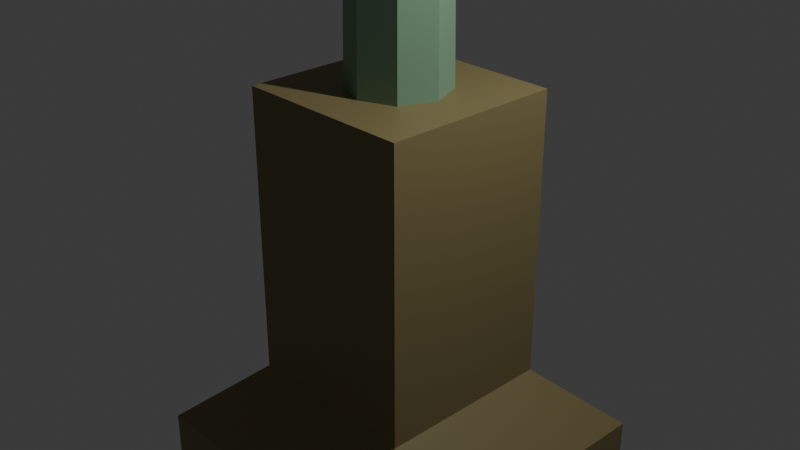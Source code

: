 # Source: lamp.blend  (saved by Blender 4.3.34; exported with 4.5.12 LTS)
import bpy
from mathutils import Matrix  # noqa: F401  (used for matrix-valued properties, if any)

bpy.ops.wm.read_factory_settings(use_empty=True)
scene = bpy.context.scene
scene.name = 'Scene'

# ---- collections
col_collection = bpy.data.collections.new('Collection'); scene.collection.children.link(col_collection)

# ---- materials (node trees are filled in below, after node groups)
mat_pole = bpy.data.materials.new('pole')
mat_pole.alpha_threshold = 0.0
mat_pole.roughness = 0.5
mat_pole.line_color = (0.0, 0.0, 0.0, 1.0)
mat_light = bpy.data.materials.new('Light')
mat_base = bpy.data.materials.new('base')

# ---- material node trees
mat_pole.use_nodes = True; mat_pole.node_tree.nodes.clear()
_N = mat_pole.node_tree.nodes; _L = mat_pole.node_tree.links
n0 = _N.new('ShaderNodeOutputMaterial'); n0.name = 'Material Output'; n0.location = (300, 300)
n1 = _N.new('ShaderNodeBsdfPrincipled'); n1.name = 'Principled BSDF'; n1.location = (10, 300)
n1.inputs[0].default_value = (0.2105, 0.3563, 0.2313, 1.0)
n1.inputs[3].default_value = 1.45
_L.new(n1.outputs[0], n0.inputs[0])
n0.is_active_output = True
mat_light.use_nodes = True; mat_light.node_tree.nodes.clear()
_N = mat_light.node_tree.nodes; _L = mat_light.node_tree.links
n0 = _N.new('ShaderNodeBsdfPrincipled'); n0.name = 'Principled BSDF'; n0.location = (10, 300)
n0.inputs[0].default_value = (0.5302, 0.3075, 0.009535, 1.0)
n1 = _N.new('ShaderNodeOutputMaterial'); n1.name = 'Material Output'; n1.location = (300, 300)
_L.new(n0.outputs[0], n1.inputs[0])
n1.is_active_output = True
mat_base.use_nodes = True; mat_base.node_tree.nodes.clear()
_N = mat_base.node_tree.nodes; _L = mat_base.node_tree.links
n0 = _N.new('ShaderNodeBsdfPrincipled'); n0.name = 'Principled BSDF'; n0.location = (10, 300)
n0.inputs[0].default_value = (0.234, 0.1908, 0.08038, 1.0)
n1 = _N.new('ShaderNodeOutputMaterial'); n1.name = 'Material Output'; n1.location = (300, 300)
_L.new(n0.outputs[0], n1.inputs[0])
n1.is_active_output = True

# ---- world
world_world = bpy.data.worlds.new('World'); scene.world = world_world
world_world.use_nodes = True; world_world.node_tree.nodes.clear()
_N = world_world.node_tree.nodes; _L = world_world.node_tree.links
n0 = _N.new('ShaderNodeOutputWorld'); n0.name = 'World Output'; n0.location = (300, 300)
n1 = _N.new('ShaderNodeBackground'); n1.name = 'Background'; n1.location = (10, 300)
n1.inputs[0].default_value = (0.05088, 0.05088, 0.05088, 1.0)
_L.new(n1.outputs[0], n0.inputs[0])
n0.is_active_output = True
world_world.color = (0.05088, 0.05088, 0.05088)
world_world.sun_shadow_jitter_overblur = 0.0

# ---- cameras
cam_camera = bpy.data.cameras.new('Camera')
cam_camera.clip_end = 100.0
cam_camera.ortho_scale = 7.314

# ---- lights
light_light = bpy.data.lights.new('Light', 'POINT')
light_light.energy = 1000.0
light_light.shadow_soft_size = 0.1

# ---- meshes
me_cube = bpy.data.meshes.new('Cube')
me_cube.from_pydata([(0.3794, 0.3794, 0.8774), (1.0, 1.0, -1.123), (0.3794, -0.3794, 0.8774), (1.0, -1.0, -1.123), (-0.3794, 0.3794, 0.8774), (-1.0, 1.0, -1.123), (-0.3794, -0.3794, 0.8774), (-1.0, -1.0, -1.123), (-1.752, 1.752, -1.558), (-1.752, -1.752, -1.558), (1.752, 1.752, -1.558), (1.752, -1.752, -1.558), (-1.752, 1.752, -2.067), (-1.752, -1.752, -2.067), (1.752, 1.752, -2.067), (1.752, -1.752, -2.067), (0.0, 1.0, -1.123), (-4.69e-08, -0.5365, 0.8774), (0.0, -1.0, -1.123), (4.69e-08, 0.5365, 0.8774), (0.0, 1.752, -1.558), (0.0, -1.752, -1.558), (0.0, 1.752, -2.067), (0.0, -1.752, -2.067), (-1.0, 0.0, -1.123), (0.5365, -4.69e-08, 0.8774), (-0.5365, 4.69e-08, 0.8774), (1.0, 0.0, -1.123), (-1.752, 0.0, -1.558), (1.752, 0.0, -1.558), (-1.752, 0.0, -2.067), (1.752, 0.0, -2.067), (0.0, 0.0, -2.067), (0.0, -1.0, 0.8774), (-1.0, -1.0, 0.8774), (1.0, 0.0, 0.8036), (1.0, -0.8471, 0.8036), (-1.0, 0.0, 0.8774), (-1.0, 1.0, 0.8774), (0.0, 1.0, 0.8774), (1.0, 0.8471, 0.8036), (0.2769, 0.2769, 6.21), (0.2769, -0.2769, 6.21), (-0.2769, 0.2769, 6.21), (-0.2769, -0.2769, 6.21), (-3.625e-08, -0.3916, 6.21), (3.223e-08, 0.3916, 6.21), (0.3916, -3.424e-08, 6.21), (-0.3916, 3.424e-08, 6.21), (0.7608, 0.7608, 6.733), (0.7608, -0.7608, 6.733), (-0.7608, 0.7608, 6.733), (-0.7608, -0.7608, 6.733), (-9.643e-08, -1.076, 6.733), (9.169e-08, 1.076, 6.733), (1.076, -9.252e-08, 6.733), (-1.076, 9.56e-08, 6.733), (0.2139, 0.2139, 8.061), (0.2139, -0.2139, 8.061), (-0.2139, 0.2139, 8.061), (-0.2139, -0.2139, 8.061), (-2.423e-08, -0.3025, 8.061), (2.866e-08, 0.3025, 8.061), (0.3025, -2.645e-08, 8.061), (-0.3025, 2.645e-08, 8.061), (0.3387, 0.3387, 8.167), (0.3387, -0.3387, 8.167), (-0.3387, 0.3387, 8.167), (-0.3387, -0.3387, 8.167), (-3.837e-08, -0.479, 8.167), (4.539e-08, 0.479, 8.167), (0.479, -4.188e-08, 8.167), (-0.479, 4.188e-08, 8.167), (0.3329, 0.3329, 8.299), (0.3329, -0.3329, 8.299), (-0.3329, 0.3329, 8.299), (-0.3329, -0.3329, 8.299), (-3.771e-08, -0.4708, 8.299), (4.46e-08, 0.4708, 8.299), (0.4708, -4.115e-08, 8.299), (-0.4708, 4.115e-08, 8.299), (0.2232, 0.2232, 8.383), (0.2232, -0.2232, 8.383), (-0.2232, 0.2232, 8.383), (-0.2232, -0.2232, 8.383), (-2.528e-08, -0.3156, 8.383), (2.99e-08, 0.3156, 8.383), (0.3156, -2.759e-08, 8.383), (-0.3156, 2.759e-08, 8.383), (-1.49e-08, 0.0, 8.383), (0.7515, 0.7515, 7.015), (8.325e-08, 1.063, 7.015), (0.7515, -0.7515, 7.015), (1.063, -8.912e-08, 7.015), (-1.026e-07, -1.063, 7.015), (-0.7515, 0.7515, 7.015), (-1.063, 9.671e-08, 7.015), (-0.7515, -0.7515, 7.015), (0.545, -4.73e-08, 6.327), (0.3854, 0.3854, 6.327), (-4.974e-08, -0.545, 6.327), (0.3854, -0.3854, 6.327), (-0.3854, 0.3854, 6.327), (-0.545, 4.799e-08, 6.327), (-0.3854, -0.3854, 6.327), (4.555e-08, 0.545, 6.327), (1.0, 0.8471, -0.04889), (-1.0, -1.0, -0.1226), (1.0, -0.8471, -0.04889), (-1.0, 1.0, -0.1226), (0.0, 1.0, -0.1226), (0.0, -1.0, -0.1226), (1.0, 0.0, -0.04889), (-1.0, 0.0, -0.1226), (1.0, 0.0, 0.8774), (1.0, -1.0, 0.8774), (1.0, 1.0, 0.8774), (1.0, 1.0, -0.1226), (1.0, -1.0, -0.1226), (1.0, 0.0, -0.1226), (-0.2747, 0.0, 0.7859), (-0.2747, 0.0, -0.03121), (-0.2747, -0.8119, 0.7859), (-0.2747, 0.8119, 0.7859), (-0.2747, 0.8119, -0.03121), (-0.2747, -0.8119, -0.03121)], [], [(111, 33, 34, 107), (113, 37, 38, 109), (24, 5, 8, 28), (40, 35, 120, 123), (110, 39, 116, 117), (21, 9, 13, 23), (27, 3, 11, 29), (16, 1, 10, 20), (18, 7, 9, 21), (32, 31, 15, 23), (28, 8, 12, 30), (29, 11, 15, 31), (20, 10, 14, 22), (8, 20, 22, 12), (30, 32, 23, 13), (3, 18, 21, 11), (5, 16, 20, 8), (11, 21, 23, 15), (109, 38, 39, 110), (118, 115, 33, 111), (12, 22, 32, 30), (10, 29, 31, 14), (9, 28, 30, 13), (22, 14, 31, 32), (1, 27, 29, 10), (36, 108, 125, 122), (7, 24, 28, 9), (107, 34, 37, 113), (17, 6, 34, 33), (25, 2, 115, 114), (26, 4, 38, 37), (19, 0, 116, 39), (2, 17, 33, 115), (4, 19, 39, 38), (0, 25, 114, 116), (6, 26, 37, 34), (4, 26, 48, 43), (6, 17, 45, 44), (26, 6, 44, 48), (19, 4, 43, 46), (0, 19, 46, 41), (2, 25, 47, 42), (25, 0, 41, 47), (17, 2, 42, 45), (98, 99, 49, 55), (100, 101, 50, 53), (102, 103, 56, 51), (104, 100, 53, 52), (103, 104, 52, 56), (105, 102, 51, 54), (99, 105, 54, 49), (101, 98, 55, 50), (90, 91, 62, 57), (92, 93, 63, 58), (93, 90, 57, 63), (94, 92, 58, 61), (95, 96, 64, 59), (97, 94, 61, 60), (96, 97, 60, 64), (91, 95, 59, 62), (64, 60, 68, 72), (62, 59, 67, 70), (57, 62, 70, 65), (58, 63, 71, 66), (63, 57, 65, 71), (61, 58, 66, 69), (59, 64, 72, 67), (60, 61, 69, 68), (69, 66, 74, 77), (67, 72, 80, 75), (68, 69, 77, 76), (72, 68, 76, 80), (70, 67, 75, 78), (65, 70, 78, 73), (66, 71, 79, 74), (71, 65, 73, 79), (79, 73, 81, 87), (77, 74, 82, 85), (75, 80, 88, 83), (76, 77, 85, 84), (80, 76, 84, 88), (78, 75, 83, 86), (73, 78, 86, 81), (74, 79, 87, 82), (85, 89, 88, 84), (89, 86, 83, 88), (82, 87, 89, 85), (87, 81, 86, 89), (54, 51, 95, 91), (56, 52, 97, 96), (52, 53, 94, 97), (51, 56, 96, 95), (53, 50, 92, 94), (55, 49, 90, 93), (50, 55, 93, 92), (49, 54, 91, 90), (42, 47, 98, 101), (41, 46, 105, 99), (46, 43, 102, 105), (48, 44, 104, 103), (44, 45, 100, 104), (43, 48, 103, 102), (45, 42, 101, 100), (47, 41, 99, 98), (7, 107, 113, 24), (1, 117, 119, 27), (3, 118, 111, 18), (5, 109, 110, 16), (16, 110, 117, 1), (27, 119, 118, 3), (24, 113, 109, 5), (18, 111, 107, 7), (36, 35, 114, 115), (35, 40, 116, 114), (40, 106, 117, 116), (108, 36, 115, 118), (106, 112, 119, 117), (112, 108, 118, 119), (121, 120, 122, 125), (124, 123, 120, 121), (112, 106, 124, 121), (106, 40, 123, 124), (35, 36, 122, 120), (108, 112, 121, 125)])
me_cube.polygons.foreach_set('material_index', [2, 2, 2, 0, 2, 2, 2, 2, 2, 2, 2, 2, 2, 2, 2, 2, 2, 2, 2, 2, 2, 2, 2, 2, 2, 0, 2, 2, 2, 2, 2, 2, 2, 2, 2, 2, 0, 0, 0, 0, 0, 0, 0, 0, 1, 1, 1, 1, 1, 1, 1, 1, 1, 1, 1, 1, 1, 1, 1, 1, 0, 0, 0, 0, 0, 0, 0, 0, 0, 0, 0, 0, 0, 0, 0, 0, 0, 0, 0, 0, 0, 0, 0, 0, 0, 0, 0, 0, 1, 1, 1, 1, 1, 1, 1, 1, 0, 0, 0, 0, 0, 0, 0, 0, 2, 2, 2, 2, 2, 2, 2, 2, 2, 2, 2, 2, 2, 2, 0, 0, 0, 0, 0, 0])
_uv = me_cube.uv_layers.new(name='UVMap')
_uv.uv.foreach_set('vector', [0.5, 0.875, 0.625, 0.875, 0.625, 1.0, 0.5, 1.0, 0.5, 0.125, 0.625, 0.125, 0.625, 0.25, 0.5, 0.25, 0.375, 0.125, 0.375, 0.25, 0.375, 0.25, 0.375, 0.125, 0.6158, 0.5092, 0.6158, 0.625, 0.6158, 0.625, 0.6158, 0.5092, 0.5, 0.375, 0.625, 0.375, 0.625, 0.5, 0.5, 0.5, 0.375, 0.875, 0.375, 1.0, 0.375, 1.0, 0.375, 0.875, 0.375, 0.625, 0.375, 0.75, 0.375, 0.75, 0.375, 0.625, 0.375, 0.375, 0.375, 0.5, 0.375, 0.5, 0.375, 0.375, 0.375, 0.875, 0.375, 1.0, 0.375, 1.0, 0.375, 0.875, 0.25, 0.625, 0.375, 0.625, 0.375, 0.75, 0.25, 0.75, 0.375, 0.125, 0.375, 0.25, 0.375, 0.25, 0.375, 0.125, 0.375, 0.625, 0.375, 0.75, 0.375, 0.75, 0.375, 0.625, 0.375, 0.375, 0.375, 0.5, 0.375, 0.5, 0.375, 0.375, 0.375, 0.25, 0.375, 0.375, 0.375, 0.375, 0.375, 0.25, 0.125, 0.625, 0.25, 0.625, 0.25, 0.75, 0.125, 0.75, 0.375, 0.75, 0.375, 0.875, 0.375, 0.875, 0.375, 0.75, 0.375, 0.25, 0.375, 0.375, 0.375, 0.375, 0.375, 0.25, 0.375, 0.75, 0.375, 0.875, 0.375, 0.875, 0.375, 0.75, 0.5, 0.25, 0.625, 0.25, 0.625, 0.375, 0.5, 0.375, 0.5, 0.75, 0.625, 0.75, 0.625, 0.875, 0.5, 0.875, 0.125, 0.5, 0.25, 0.5, 0.25, 0.625, 0.125, 0.625, 0.375, 0.5, 0.375, 0.625, 0.375, 0.625, 0.375, 0.5, 0.375, 0.0, 0.375, 0.125, 0.375, 0.125, 0.375, 0.0, 0.25, 0.5, 0.375, 0.5, 0.375, 0.625, 0.25, 0.625, 0.375, 0.5, 0.375, 0.625, 0.375, 0.625, 0.375, 0.5, 0.6158, 0.7408, 0.5092, 0.7408, 0.5092, 0.7408, 0.6158, 0.7408, 0.375, 0.0, 0.375, 0.125, 0.375, 0.125, 0.375, 0.0, 0.5, 0.0, 0.625, 0.0, 0.625, 0.125, 0.5, 0.125, 0.75, 0.6949, 0.8199, 0.6949, 0.875, 0.75, 0.75, 0.75, 0.6801, 0.625, 0.6801, 0.6949, 0.625, 0.75, 0.625, 0.625, 0.8199, 0.625, 0.8199, 0.5551, 0.875, 0.5, 0.875, 0.625, 0.75, 0.5551, 0.6801, 0.5551, 0.625, 0.5, 0.75, 0.5, 0.6801, 0.6949, 0.75, 0.6949, 0.75, 0.75, 0.625, 0.75, 0.8199, 0.5551, 0.75, 0.5551, 0.75, 0.5, 0.875, 0.5, 0.6801, 0.5551, 0.6801, 0.625, 0.625, 0.625, 0.625, 0.5, 0.8199, 0.6949, 0.8199, 0.625, 0.875, 0.625, 0.875, 0.75, 0.8199, 0.5551, 0.8199, 0.625, 0.8199, 0.625, 0.8199, 0.5551, 0.8199, 0.6949, 0.75, 0.6949, 0.75, 0.6949, 0.8199, 0.6949, 0.8199, 0.625, 0.8199, 0.6949, 0.8199, 0.6949, 0.8199, 0.625, 0.75, 0.5551, 0.8199, 0.5551, 0.8199, 0.5551, 0.75, 0.5551, 0.6801, 0.5551, 0.75, 0.5551, 0.75, 0.5551, 0.6801, 0.5551, 0.6801, 0.6949, 0.6801, 0.625, 0.6801, 0.625, 0.6801, 0.6949, 0.6801, 0.625, 0.6801, 0.5551, 0.6801, 0.5551, 0.6801, 0.625, 0.75, 0.6949, 0.6801, 0.6949, 0.6801, 0.6949, 0.75, 0.6949, 0.6801, 0.625, 0.6801, 0.5551, 0.6801, 0.5551, 0.6801, 0.625, 0.75, 0.6949, 0.6801, 0.6949, 0.6801, 0.6949, 0.75, 0.6949, 0.8199, 0.5551, 0.8199, 0.625, 0.8199, 0.625, 0.8199, 0.5551, 0.8199, 0.6949, 0.75, 0.6949, 0.75, 0.6949, 0.8199, 0.6949, 0.8199, 0.625, 0.8199, 0.6949, 0.8199, 0.6949, 0.8199, 0.625, 0.75, 0.5551, 0.8199, 0.5551, 0.8199, 0.5551, 0.75, 0.5551, 0.6801, 0.5551, 0.75, 0.5551, 0.75, 0.5551, 0.6801, 0.5551, 0.6801, 0.6949, 0.6801, 0.625, 0.6801, 0.625, 0.6801, 0.6949, 0.6801, 0.5551, 0.75, 0.5551, 0.75, 0.5551, 0.6801, 0.5551, 0.6801, 0.6949, 0.6801, 0.625, 0.6801, 0.625, 0.6801, 0.6949, 0.6801, 0.625, 0.6801, 0.5551, 0.6801, 0.5551, 0.6801, 0.625, 0.75, 0.6949, 0.6801, 0.6949, 0.6801, 0.6949, 0.75, 0.6949, 0.8199, 0.5551, 0.8199, 0.625, 0.8199, 0.625, 0.8199, 0.5551, 0.8199, 0.6949, 0.75, 0.6949, 0.75, 0.6949, 0.8199, 0.6949, 0.8199, 0.625, 0.8199, 0.6949, 0.8199, 0.6949, 0.8199, 0.625, 0.75, 0.5551, 0.8199, 0.5551, 0.8199, 0.5551, 0.75, 0.5551, 0.8199, 0.625, 0.8199, 0.6949, 0.8199, 0.6949, 0.8199, 0.625, 0.75, 0.5551, 0.8199, 0.5551, 0.8199, 0.5551, 0.75, 0.5551, 0.6801, 0.5551, 0.75, 0.5551, 0.75, 0.5551, 0.6801, 0.5551, 0.6801, 0.6949, 0.6801, 0.625, 0.6801, 0.625, 0.6801, 0.6949, 0.6801, 0.625, 0.6801, 0.5551, 0.6801, 0.5551, 0.6801, 0.625, 0.75, 0.6949, 0.6801, 0.6949, 0.6801, 0.6949, 0.75, 0.6949, 0.8199, 0.5551, 0.8199, 0.625, 0.8199, 0.625, 0.8199, 0.5551, 0.8199, 0.6949, 0.75, 0.6949, 0.75, 0.6949, 0.8199, 0.6949, 0.75, 0.6949, 0.6801, 0.6949, 0.6801, 0.6949, 0.75, 0.6949, 0.8199, 0.5551, 0.8199, 0.625, 0.8199, 0.625, 0.8199, 0.5551, 0.8199, 0.6949, 0.75, 0.6949, 0.75, 0.6949, 0.8199, 0.6949, 0.8199, 0.625, 0.8199, 0.6949, 0.8199, 0.6949, 0.8199, 0.625, 0.75, 0.5551, 0.8199, 0.5551, 0.8199, 0.5551, 0.75, 0.5551, 0.6801, 0.5551, 0.75, 0.5551, 0.75, 0.5551, 0.6801, 0.5551, 0.6801, 0.6949, 0.6801, 0.625, 0.6801, 0.625, 0.6801, 0.6949, 0.6801, 0.625, 0.6801, 0.5551, 0.6801, 0.5551, 0.6801, 0.625, 0.6801, 0.625, 0.6801, 0.5551, 0.6801, 0.5551, 0.6801, 0.625, 0.75, 0.6949, 0.6801, 0.6949, 0.6801, 0.6949, 0.75, 0.6949, 0.8199, 0.5551, 0.8199, 0.625, 0.8199, 0.625, 0.8199, 0.5551, 0.8199, 0.6949, 0.75, 0.6949, 0.75, 0.6949, 0.8199, 0.6949, 0.8199, 0.625, 0.8199, 0.6949, 0.8199, 0.6949, 0.8199, 0.625, 0.75, 0.5551, 0.8199, 0.5551, 0.8199, 0.5551, 0.75, 0.5551, 0.6801, 0.5551, 0.75, 0.5551, 0.75, 0.5551, 0.6801, 0.5551, 0.6801, 0.6949, 0.6801, 0.625, 0.6801, 0.625, 0.6801, 0.6949, 0.75, 0.6949, 0.75, 0.625, 0.8199, 0.625, 0.8199, 0.6949, 0.75, 0.625, 0.75, 0.5551, 0.8199, 0.5551, 0.8199, 0.625, 0.6801, 0.6949, 0.6801, 0.625, 0.75, 0.625, 0.75, 0.6949, 0.6801, 0.625, 0.6801, 0.5551, 0.75, 0.5551, 0.75, 0.625, 0.75, 0.5551, 0.8199, 0.5551, 0.8199, 0.5551, 0.75, 0.5551, 0.8199, 0.625, 0.8199, 0.6949, 0.8199, 0.6949, 0.8199, 0.625, 0.8199, 0.6949, 0.75, 0.6949, 0.75, 0.6949, 0.8199, 0.6949, 0.8199, 0.5551, 0.8199, 0.625, 0.8199, 0.625, 0.8199, 0.5551, 0.75, 0.6949, 0.6801, 0.6949, 0.6801, 0.6949, 0.75, 0.6949, 0.6801, 0.625, 0.6801, 0.5551, 0.6801, 0.5551, 0.6801, 0.625, 0.6801, 0.6949, 0.6801, 0.625, 0.6801, 0.625, 0.6801, 0.6949, 0.6801, 0.5551, 0.75, 0.5551, 0.75, 0.5551, 0.6801, 0.5551, 0.6801, 0.6949, 0.6801, 0.625, 0.6801, 0.625, 0.6801, 0.6949, 0.6801, 0.5551, 0.75, 0.5551, 0.75, 0.5551, 0.6801, 0.5551, 0.75, 0.5551, 0.8199, 0.5551, 0.8199, 0.5551, 0.75, 0.5551, 0.8199, 0.625, 0.8199, 0.6949, 0.8199, 0.6949, 0.8199, 0.625, 0.8199, 0.6949, 0.75, 0.6949, 0.75, 0.6949, 0.8199, 0.6949, 0.8199, 0.5551, 0.8199, 0.625, 0.8199, 0.625, 0.8199, 0.5551, 0.75, 0.6949, 0.6801, 0.6949, 0.6801, 0.6949, 0.75, 0.6949, 0.6801, 0.625, 0.6801, 0.5551, 0.6801, 0.5551, 0.6801, 0.625, 0.375, 0.0, 0.5, 0.0, 0.5, 0.125, 0.375, 0.125, 0.375, 0.5, 0.5, 0.5, 0.5, 0.625, 0.375, 0.625, 0.375, 0.75, 0.5, 0.75, 0.5, 0.875, 0.375, 0.875, 0.375, 0.25, 0.5, 0.25, 0.5, 0.375, 0.375, 0.375, 0.375, 0.375, 0.5, 0.375, 0.5, 0.5, 0.375, 0.5, 0.375, 0.625, 0.5, 0.625, 0.5, 0.75, 0.375, 0.75, 0.375, 0.125, 0.5, 0.125, 0.5, 0.25, 0.375, 0.25, 0.375, 0.875, 0.5, 0.875, 0.5, 1.0, 0.375, 1.0, 0.6158, 0.7408, 0.6158, 0.625, 0.625, 0.625, 0.625, 0.75, 0.6158, 0.625, 0.6158, 0.5092, 0.625, 0.5, 0.625, 0.625, 0.6158, 0.5092, 0.5092, 0.5092, 0.5, 0.5, 0.625, 0.5, 0.5092, 0.7408, 0.6158, 0.7408, 0.625, 0.75, 0.5, 0.75, 0.5092, 0.5092, 0.5092, 0.625, 0.5, 0.625, 0.5, 0.5, 0.5092, 0.625, 0.5092, 0.7408, 0.5, 0.75, 0.5, 0.625, 0.5092, 0.625, 0.6158, 0.625, 0.6158, 0.7408, 0.5092, 0.7408, 0.5092, 0.5092, 0.6158, 0.5092, 0.6158, 0.625, 0.5092, 0.625, 0.5092, 0.625, 0.5092, 0.5092, 0.5092, 0.5092, 0.5092, 0.625, 0.5092, 0.5092, 0.6158, 0.5092, 0.6158, 0.5092, 0.5092, 0.5092, 0.6158, 0.625, 0.6158, 0.7408, 0.6158, 0.7408, 0.6158, 0.625, 0.5092, 0.7408, 0.5092, 0.625, 0.5092, 0.625, 0.5092, 0.7408])
me_cube.materials.append(mat_pole)
me_cube.materials.append(mat_light)
me_cube.materials.append(mat_base)
me_cube.use_mirror_vertex_groups = False
me_cube.update()
me_cube_001 = bpy.data.meshes.new('Cube.001')
me_cube_001.from_pydata([(1.0, 0.0, 0.8036), (1.0, -0.8471, 0.8036), (1.0, 0.8471, 0.8036), (1.0, 0.8471, -0.04889), (1.0, -0.8471, -0.04889), (1.0, 0.0, -0.04889)], [], [(0, 1, 4, 5, 3, 2)])
me_cube_001.polygons.foreach_set('material_index', [2])
_uv = me_cube_001.uv_layers.new(name='UVMap')
_uv.uv.foreach_set('vector', [0.0, 0.0, 0.0, 0.0, 0.0, 0.0, 0.0, 0.0, 0.0, 0.0, 0.0, 0.0])
me_cube_001.materials.append(mat_pole)
me_cube_001.materials.append(mat_light)
me_cube_001.materials.append(mat_base)
me_cube_001.use_mirror_vertex_groups = False
me_cube_001.update()

# ---- objects
ob_cube = bpy.data.objects.new('Cube', me_cube)
ob_light = bpy.data.objects.new('Light', light_light)
ob_camera = bpy.data.objects.new('Camera', cam_camera)
ob_cube_001 = bpy.data.objects.new('Cube.001', me_cube_001)

# ---- transforms, parenting, visibility, modifiers, constraints
ob_cube.location = (0.0, 0.0, 0.0)
ob_cube.scale = (1.0, 1.0, 1.598)
ob_cube.lock_rotations_4d = False
ob_cube.empty_display_type = 'ARROWS'
ob_cube.lineart.crease_threshold = 0.0
ob_light.location = (4.076, 1.005, 5.904)
ob_light.rotation_euler = (0.6503, 0.05522, 1.866)
ob_light.lock_rotations_4d = False
ob_light.empty_display_type = 'ARROWS'
ob_light.color = (0.0, 0.0, 0.0, 0.0)
ob_light.lineart.crease_threshold = 0.0
ob_camera.location = (7.359, -6.926, 4.958)
ob_camera.rotation_euler = (1.109, 0.0, 0.8149)
ob_camera.lock_rotations_4d = False
ob_camera.empty_display_type = 'ARROWS'
ob_camera.color = (0.0, 0.0, 0.0, 0.0)
ob_camera.display_type = 'WIRE'
ob_camera.lineart.crease_threshold = 0.0
ob_cube_001.location = (0.0, 0.0, 0.0)
ob_cube_001.scale = (1.0, 1.0, 1.598)
ob_cube_001.lock_rotations_4d = False
ob_cube_001.empty_display_type = 'ARROWS'
ob_cube_001.lineart.crease_threshold = 0.0

# ---- collection membership
col_collection.objects.link(ob_cube)
col_collection.objects.link(ob_light)
col_collection.objects.link(ob_camera)
col_collection.objects.link(ob_cube_001)

# ---- scene / render settings (as saved in the file)
scene.camera = ob_camera
scene.frame_start = 1; scene.frame_end = 250; scene.frame_set(26)
scene.render.engine = 'BLENDER_EEVEE_NEXT'
bpy.context.view_layer.update()
